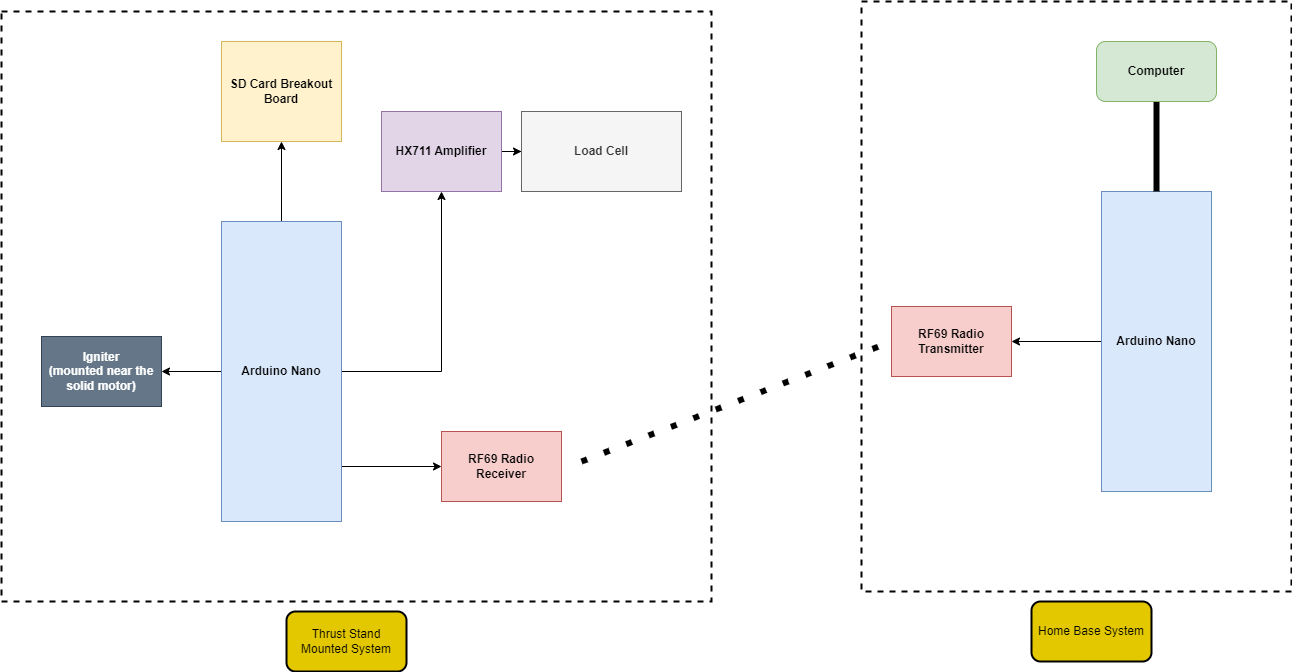

The diagram above was exported from draw.io. Its source (the exported page's mxGraphModel, read from the mxfile embedded in the PNG):
<mxGraphModel dx="1422" dy="697" grid="1" gridSize="10" guides="1" tooltips="1" connect="1" arrows="1" fold="1" page="1" pageScale="1" pageWidth="850" pageHeight="1100" math="0" shadow="0">
  <root>
    <mxCell id="0" />
    <mxCell id="1" parent="0" />
    <mxCell id="r3w1f5yYXqhz_JdYSiyM-4" style="edgeStyle=orthogonalEdgeStyle;rounded=0;orthogonalLoop=1;jettySize=auto;html=1;" parent="1" source="r3w1f5yYXqhz_JdYSiyM-1" target="r3w1f5yYXqhz_JdYSiyM-3" edge="1">
      <mxGeometry relative="1" as="geometry" />
    </mxCell>
    <mxCell id="r3w1f5yYXqhz_JdYSiyM-8" style="edgeStyle=orthogonalEdgeStyle;rounded=0;orthogonalLoop=1;jettySize=auto;html=1;" parent="1" target="r3w1f5yYXqhz_JdYSiyM-7" edge="1">
      <mxGeometry relative="1" as="geometry">
        <mxPoint x="480" y="475" as="sourcePoint" />
      </mxGeometry>
    </mxCell>
    <mxCell id="r3w1f5yYXqhz_JdYSiyM-10" style="edgeStyle=orthogonalEdgeStyle;rounded=0;orthogonalLoop=1;jettySize=auto;html=1;exitX=0.5;exitY=0;exitDx=0;exitDy=0;" parent="1" source="r3w1f5yYXqhz_JdYSiyM-1" target="r3w1f5yYXqhz_JdYSiyM-9" edge="1">
      <mxGeometry relative="1" as="geometry" />
    </mxCell>
    <mxCell id="huwwhBk_wHpAI6joOOUZ-2" style="edgeStyle=orthogonalEdgeStyle;rounded=0;orthogonalLoop=1;jettySize=auto;html=1;" edge="1" parent="1" source="r3w1f5yYXqhz_JdYSiyM-1" target="huwwhBk_wHpAI6joOOUZ-1">
      <mxGeometry relative="1" as="geometry" />
    </mxCell>
    <mxCell id="r3w1f5yYXqhz_JdYSiyM-1" value="Arduino Nano" style="rounded=0;whiteSpace=wrap;html=1;fillColor=#dae8fc;strokeColor=#6c8ebf;fontStyle=1" parent="1" vertex="1">
      <mxGeometry x="360" y="230" width="120" height="300" as="geometry" />
    </mxCell>
    <mxCell id="r3w1f5yYXqhz_JdYSiyM-6" style="edgeStyle=orthogonalEdgeStyle;rounded=0;orthogonalLoop=1;jettySize=auto;html=1;exitX=1;exitY=0.5;exitDx=0;exitDy=0;" parent="1" source="r3w1f5yYXqhz_JdYSiyM-3" target="r3w1f5yYXqhz_JdYSiyM-5" edge="1">
      <mxGeometry relative="1" as="geometry" />
    </mxCell>
    <mxCell id="r3w1f5yYXqhz_JdYSiyM-3" value="HX711 Amplifier" style="rounded=0;whiteSpace=wrap;html=1;fillColor=#e1d5e7;strokeColor=#9673a6;fontStyle=1" parent="1" vertex="1">
      <mxGeometry x="520" y="120" width="120" height="80" as="geometry" />
    </mxCell>
    <mxCell id="r3w1f5yYXqhz_JdYSiyM-5" value="Load Cell" style="rounded=0;whiteSpace=wrap;html=1;fillColor=#f5f5f5;fontColor=#333333;strokeColor=#666666;fontStyle=1" parent="1" vertex="1">
      <mxGeometry x="660" y="120" width="160" height="80" as="geometry" />
    </mxCell>
    <mxCell id="r3w1f5yYXqhz_JdYSiyM-7" value="RF69 Radio &lt;br&gt;Receiver" style="rounded=0;whiteSpace=wrap;html=1;fillColor=#f8cecc;strokeColor=#b85450;fontStyle=1" parent="1" vertex="1">
      <mxGeometry x="580" y="440" width="120" height="70" as="geometry" />
    </mxCell>
    <mxCell id="r3w1f5yYXqhz_JdYSiyM-9" value="SD Card Breakout Board" style="rounded=0;whiteSpace=wrap;html=1;fillColor=#fff2cc;strokeColor=#d6b656;fontStyle=1" parent="1" vertex="1">
      <mxGeometry x="360" y="50" width="120" height="100" as="geometry" />
    </mxCell>
    <mxCell id="r3w1f5yYXqhz_JdYSiyM-13" style="edgeStyle=orthogonalEdgeStyle;rounded=0;orthogonalLoop=1;jettySize=auto;html=1;entryX=1;entryY=0.5;entryDx=0;entryDy=0;" parent="1" source="r3w1f5yYXqhz_JdYSiyM-11" target="r3w1f5yYXqhz_JdYSiyM-12" edge="1">
      <mxGeometry relative="1" as="geometry" />
    </mxCell>
    <mxCell id="r3w1f5yYXqhz_JdYSiyM-11" value="Arduino Nano" style="rounded=0;whiteSpace=wrap;html=1;fillColor=#dae8fc;strokeColor=#6c8ebf;fontStyle=1" parent="1" vertex="1">
      <mxGeometry x="1240" y="200" width="110" height="300" as="geometry" />
    </mxCell>
    <mxCell id="r3w1f5yYXqhz_JdYSiyM-12" value="RF69 Radio Transmitter" style="rounded=0;whiteSpace=wrap;html=1;fillColor=#f8cecc;strokeColor=#b85450;fontStyle=1" parent="1" vertex="1">
      <mxGeometry x="1030" y="315" width="120" height="70" as="geometry" />
    </mxCell>
    <mxCell id="r3w1f5yYXqhz_JdYSiyM-14" value="" style="endArrow=none;dashed=1;html=1;dashPattern=1 3;strokeWidth=6;rounded=0;entryX=0;entryY=0.5;entryDx=0;entryDy=0;" parent="1" target="r3w1f5yYXqhz_JdYSiyM-12" edge="1">
      <mxGeometry width="50" height="50" relative="1" as="geometry">
        <mxPoint x="720" y="470" as="sourcePoint" />
        <mxPoint x="870" y="300" as="targetPoint" />
      </mxGeometry>
    </mxCell>
    <mxCell id="r3w1f5yYXqhz_JdYSiyM-15" value="" style="endArrow=none;html=1;rounded=0;strokeWidth=6;exitX=0.5;exitY=0;exitDx=0;exitDy=0;entryX=0.5;entryY=1;entryDx=0;entryDy=0;" parent="1" source="r3w1f5yYXqhz_JdYSiyM-11" target="r3w1f5yYXqhz_JdYSiyM-16" edge="1">
      <mxGeometry width="50" height="50" relative="1" as="geometry">
        <mxPoint x="820" y="350" as="sourcePoint" />
        <mxPoint x="1295" y="120" as="targetPoint" />
      </mxGeometry>
    </mxCell>
    <mxCell id="r3w1f5yYXqhz_JdYSiyM-16" value="Computer" style="rounded=1;whiteSpace=wrap;html=1;fillColor=#d5e8d4;strokeColor=#82b366;fontStyle=1" parent="1" vertex="1">
      <mxGeometry x="1235" y="50" width="120" height="60" as="geometry" />
    </mxCell>
    <mxCell id="huwwhBk_wHpAI6joOOUZ-1" value="Igniter &lt;br&gt;(mounted near the solid motor)" style="rounded=0;whiteSpace=wrap;html=1;fillColor=#647687;strokeColor=#314354;fontStyle=1;fontColor=#ffffff;" vertex="1" parent="1">
      <mxGeometry x="180" y="345" width="120" height="70" as="geometry" />
    </mxCell>
    <mxCell id="huwwhBk_wHpAI6joOOUZ-4" value="" style="rounded=0;whiteSpace=wrap;html=1;fillColor=none;strokeColor=#000000;strokeWidth=2;dashed=1;movable=0;resizable=0;rotatable=0;deletable=0;editable=0;connectable=0;" vertex="1" parent="1">
      <mxGeometry x="140" y="20" width="710" height="590" as="geometry" />
    </mxCell>
    <mxCell id="huwwhBk_wHpAI6joOOUZ-5" value="" style="rounded=0;whiteSpace=wrap;html=1;fillColor=none;strokeWidth=2;dashed=1;movable=0;resizable=0;rotatable=0;deletable=0;editable=0;connectable=0;" vertex="1" parent="1">
      <mxGeometry x="1000" y="10" width="430" height="590" as="geometry" />
    </mxCell>
    <mxCell id="huwwhBk_wHpAI6joOOUZ-6" value="Thrust Stand Mounted System" style="rounded=1;whiteSpace=wrap;html=1;strokeColor=#000000;strokeWidth=2;fillColor=#e3c800;fontColor=#000000;" vertex="1" parent="1">
      <mxGeometry x="425" y="620" width="120" height="60" as="geometry" />
    </mxCell>
    <mxCell id="huwwhBk_wHpAI6joOOUZ-7" value="Home Base System" style="rounded=1;whiteSpace=wrap;html=1;strokeColor=#000000;strokeWidth=2;fillColor=#e3c800;fontColor=#000000;" vertex="1" parent="1">
      <mxGeometry x="1170" y="610" width="120" height="60" as="geometry" />
    </mxCell>
  </root>
</mxGraphModel>